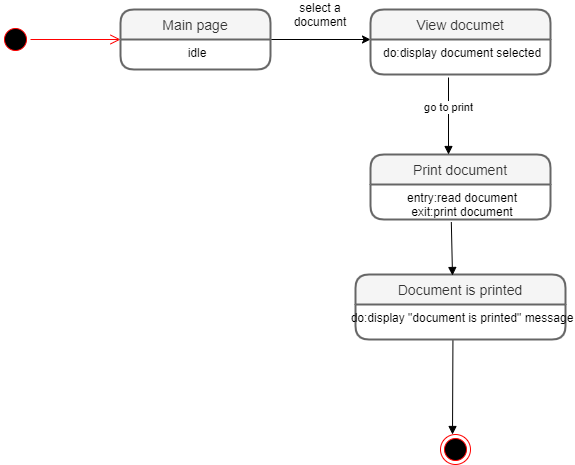

The diagram above was exported from draw.io. Its source (the exported page's mxGraphModel, read from the mxfile embedded in the PNG):
<mxGraphModel dx="1888" dy="499" grid="1" gridSize="10" guides="1" tooltips="1" connect="0" arrows="1" fold="1" page="1" pageScale="1" pageWidth="850" pageHeight="1100" math="0" shadow="0">
  <root>
    <mxCell id="0" />
    <mxCell id="1" parent="0" />
    <mxCell id="m8nx7HHh6s8kqqjs2J_5-3" value="" style="ellipse;html=1;shape=startState;fillColor=#000000;strokeColor=#ff0000;" parent="1" vertex="1">
      <mxGeometry x="-210" y="520" width="30" height="30" as="geometry" />
    </mxCell>
    <mxCell id="m8nx7HHh6s8kqqjs2J_5-4" value="" style="edgeStyle=orthogonalEdgeStyle;html=1;verticalAlign=bottom;endArrow=open;endSize=8;strokeColor=#ff0000;" parent="1" source="m8nx7HHh6s8kqqjs2J_5-3" edge="1">
      <mxGeometry relative="1" as="geometry">
        <mxPoint x="-90" y="535" as="targetPoint" />
      </mxGeometry>
    </mxCell>
    <mxCell id="sCCEVnx5R0UxktF23J5H-3" style="edgeStyle=orthogonalEdgeStyle;rounded=0;orthogonalLoop=1;jettySize=auto;html=1;exitX=1;exitY=0;exitDx=0;exitDy=0;" parent="1" source="sCCEVnx5R0UxktF23J5H-2" edge="1">
      <mxGeometry relative="1" as="geometry">
        <mxPoint x="160" y="535" as="targetPoint" />
        <Array as="points">
          <mxPoint x="160" y="535" />
        </Array>
      </mxGeometry>
    </mxCell>
    <mxCell id="sCCEVnx5R0UxktF23J5H-6" value="select a document" style="text;html=1;strokeColor=none;fillColor=none;align=center;verticalAlign=middle;whiteSpace=wrap;rounded=0;" parent="1" vertex="1">
      <mxGeometry x="70" y="500" width="80" height="20" as="geometry" />
    </mxCell>
    <mxCell id="OIwpwyxPn8GpUurs-A4J-5" value="Print document" style="swimlane;childLayout=stackLayout;horizontal=1;startSize=30;horizontalStack=0;rounded=1;fontSize=14;fontStyle=0;strokeWidth=2;resizeParent=0;resizeLast=1;shadow=0;dashed=0;align=center;fillColor=#f5f5f5;strokeColor=#666666;fontColor=#333333;" vertex="1" parent="1">
      <mxGeometry x="160" y="650" width="180" height="65" as="geometry" />
    </mxCell>
    <mxCell id="OIwpwyxPn8GpUurs-A4J-6" value="entry:read document&#10;exit:print document" style="align=center;strokeColor=none;fillColor=none;spacingLeft=4;fontSize=12;verticalAlign=top;resizable=0;rotatable=0;part=1;" vertex="1" parent="OIwpwyxPn8GpUurs-A4J-5">
      <mxGeometry y="30" width="180" height="35" as="geometry" />
    </mxCell>
    <mxCell id="m8nx7HHh6s8kqqjs2J_5-1" value="View documet" style="swimlane;childLayout=stackLayout;horizontal=1;startSize=30;horizontalStack=0;rounded=1;fontSize=14;fontStyle=0;strokeWidth=2;resizeParent=0;resizeLast=1;shadow=0;dashed=0;align=center;fillColor=#f5f5f5;strokeColor=#666666;fontColor=#333333;" parent="1" vertex="1">
      <mxGeometry x="160" y="505" width="180" height="65" as="geometry" />
    </mxCell>
    <mxCell id="m8nx7HHh6s8kqqjs2J_5-2" value="do:display document selected" style="align=center;strokeColor=none;fillColor=none;spacingLeft=4;fontSize=12;verticalAlign=top;resizable=0;rotatable=0;part=1;" parent="m8nx7HHh6s8kqqjs2J_5-1" vertex="1">
      <mxGeometry y="30" width="180" height="35" as="geometry" />
    </mxCell>
    <mxCell id="sCCEVnx5R0UxktF23J5H-1" value="Main page" style="swimlane;childLayout=stackLayout;horizontal=1;startSize=30;horizontalStack=0;rounded=1;fontSize=14;fontStyle=0;strokeWidth=2;resizeParent=0;resizeLast=1;shadow=0;dashed=0;align=center;fillColor=#f5f5f5;strokeColor=#666666;fontColor=#333333;" parent="1" vertex="1">
      <mxGeometry x="-90" y="505" width="150" height="60" as="geometry" />
    </mxCell>
    <mxCell id="sCCEVnx5R0UxktF23J5H-2" value="idle" style="align=center;strokeColor=none;fillColor=none;spacingLeft=4;fontSize=12;verticalAlign=top;resizable=0;rotatable=0;part=1;" parent="sCCEVnx5R0UxktF23J5H-1" vertex="1">
      <mxGeometry y="30" width="150" height="30" as="geometry" />
    </mxCell>
    <mxCell id="OIwpwyxPn8GpUurs-A4J-7" value="go to print" style="html=1;verticalAlign=bottom;endArrow=block;" edge="1" parent="1">
      <mxGeometry width="80" relative="1" as="geometry">
        <mxPoint x="238" y="573" as="sourcePoint" />
        <mxPoint x="238" y="650" as="targetPoint" />
      </mxGeometry>
    </mxCell>
    <mxCell id="OIwpwyxPn8GpUurs-A4J-17" value="" style="ellipse;html=1;shape=endState;fillColor=#000000;strokeColor=#ff0000;align=center;" vertex="1" parent="1">
      <mxGeometry x="230" y="930" width="30" height="30" as="geometry" />
    </mxCell>
    <mxCell id="OIwpwyxPn8GpUurs-A4J-18" value="" style="html=1;verticalAlign=bottom;endArrow=block;exitX=0.464;exitY=1.006;exitDx=0;exitDy=0;exitPerimeter=0;" edge="1" parent="1" source="OIwpwyxPn8GpUurs-A4J-20">
      <mxGeometry x="0.4722" width="80" relative="1" as="geometry">
        <mxPoint x="271.2600000000002" y="869.9999999999999" as="sourcePoint" />
        <mxPoint x="242" y="930" as="targetPoint" />
        <mxPoint as="offset" />
      </mxGeometry>
    </mxCell>
    <mxCell id="OIwpwyxPn8GpUurs-A4J-19" value="Document is printed" style="swimlane;childLayout=stackLayout;horizontal=1;startSize=30;horizontalStack=0;rounded=1;fontSize=14;fontStyle=0;strokeWidth=2;resizeParent=0;resizeLast=1;shadow=0;dashed=0;align=center;fillColor=#f5f5f5;strokeColor=#666666;fontColor=#333333;" vertex="1" parent="1">
      <mxGeometry x="145" y="770" width="210" height="65" as="geometry" />
    </mxCell>
    <mxCell id="OIwpwyxPn8GpUurs-A4J-20" value="do:display &quot;document is printed&quot; message" style="align=center;strokeColor=none;fillColor=none;spacingLeft=4;fontSize=12;verticalAlign=top;resizable=0;rotatable=0;part=1;" vertex="1" parent="OIwpwyxPn8GpUurs-A4J-19">
      <mxGeometry y="30" width="210" height="35" as="geometry" />
    </mxCell>
    <mxCell id="OIwpwyxPn8GpUurs-A4J-24" value="" style="html=1;verticalAlign=bottom;endArrow=block;exitX=0.449;exitY=1.074;exitDx=0;exitDy=0;exitPerimeter=0;" edge="1" parent="1" source="OIwpwyxPn8GpUurs-A4J-6">
      <mxGeometry y="20" width="80" relative="1" as="geometry">
        <mxPoint x="-70" y="830" as="sourcePoint" />
        <mxPoint x="242" y="771" as="targetPoint" />
        <mxPoint as="offset" />
      </mxGeometry>
    </mxCell>
  </root>
</mxGraphModel>